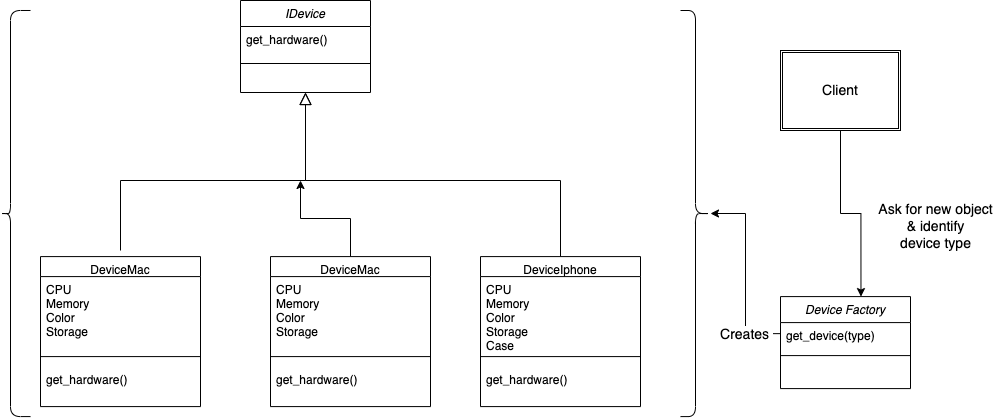

The diagram above was exported from draw.io. Its source (the exported page's mxGraphModel, read from the mxfile embedded in the PNG):
<mxGraphModel dx="2178" dy="923" grid="1" gridSize="10" guides="1" tooltips="1" connect="1" arrows="1" fold="1" page="1" pageScale="1" pageWidth="827" pageHeight="1169" math="0" shadow="0">
  <root>
    <mxCell id="WIyWlLk6GJQsqaUBKTNV-0" />
    <mxCell id="WIyWlLk6GJQsqaUBKTNV-1" parent="WIyWlLk6GJQsqaUBKTNV-0" />
    <mxCell id="B49xLeSMoBC_bOvT0dIs-0" style="edgeStyle=orthogonalEdgeStyle;rounded=0;orthogonalLoop=1;jettySize=auto;html=1;" parent="WIyWlLk6GJQsqaUBKTNV-1" source="zkfFHV4jXpPFQw0GAbJ--0" edge="1">
      <mxGeometry relative="1" as="geometry">
        <mxPoint x="-510" y="95.99999999999994" as="targetPoint" />
        <Array as="points">
          <mxPoint x="-510" y="86" />
          <mxPoint x="-510" y="86" />
        </Array>
      </mxGeometry>
    </mxCell>
    <mxCell id="zkfFHV4jXpPFQw0GAbJ--0" value="IDevice" style="swimlane;fontStyle=2;align=center;verticalAlign=top;childLayout=stackLayout;horizontal=1;startSize=26;horizontalStack=0;resizeParent=1;resizeLast=0;collapsible=1;marginBottom=0;rounded=0;shadow=0;strokeWidth=1;" parent="WIyWlLk6GJQsqaUBKTNV-1" vertex="1">
      <mxGeometry x="-570" y="50" width="130" height="92" as="geometry">
        <mxRectangle x="230" y="140" width="160" height="26" as="alternateBounds" />
      </mxGeometry>
    </mxCell>
    <mxCell id="zkfFHV4jXpPFQw0GAbJ--1" value="get_hardware()" style="text;align=left;verticalAlign=top;spacingLeft=4;spacingRight=4;overflow=hidden;rotatable=0;points=[[0,0.5],[1,0.5]];portConstraint=eastwest;" parent="zkfFHV4jXpPFQw0GAbJ--0" vertex="1">
      <mxGeometry y="26" width="130" height="26" as="geometry" />
    </mxCell>
    <mxCell id="zkfFHV4jXpPFQw0GAbJ--4" value="" style="line;html=1;strokeWidth=1;align=left;verticalAlign=middle;spacingTop=-1;spacingLeft=3;spacingRight=3;rotatable=0;labelPosition=right;points=[];portConstraint=eastwest;" parent="zkfFHV4jXpPFQw0GAbJ--0" vertex="1">
      <mxGeometry y="52" width="130" height="22" as="geometry" />
    </mxCell>
    <mxCell id="zkfFHV4jXpPFQw0GAbJ--6" value="DeviceMac" style="swimlane;fontStyle=0;align=center;verticalAlign=top;childLayout=stackLayout;horizontal=1;startSize=20;horizontalStack=0;resizeParent=1;resizeLast=0;collapsible=1;marginBottom=0;rounded=0;shadow=0;strokeWidth=1;" parent="WIyWlLk6GJQsqaUBKTNV-1" vertex="1">
      <mxGeometry x="-770" y="306.09" width="160" height="150" as="geometry">
        <mxRectangle x="130" y="380" width="160" height="26" as="alternateBounds" />
      </mxGeometry>
    </mxCell>
    <mxCell id="zkfFHV4jXpPFQw0GAbJ--8" value="CPU&#10;Memory&#10;Color&#10;Storage&#10;" style="text;align=left;verticalAlign=top;spacingLeft=4;spacingRight=4;overflow=hidden;rotatable=0;points=[[0,0.5],[1,0.5]];portConstraint=eastwest;rounded=0;shadow=0;html=0;" parent="zkfFHV4jXpPFQw0GAbJ--6" vertex="1">
      <mxGeometry y="20" width="160" height="70" as="geometry" />
    </mxCell>
    <mxCell id="zkfFHV4jXpPFQw0GAbJ--9" value="" style="line;html=1;strokeWidth=1;align=left;verticalAlign=middle;spacingTop=-1;spacingLeft=3;spacingRight=3;rotatable=0;labelPosition=right;points=[];portConstraint=eastwest;" parent="zkfFHV4jXpPFQw0GAbJ--6" vertex="1">
      <mxGeometry y="90" width="160" height="20" as="geometry" />
    </mxCell>
    <mxCell id="zkfFHV4jXpPFQw0GAbJ--10" value="get_hardware()" style="text;align=left;verticalAlign=top;spacingLeft=4;spacingRight=4;overflow=hidden;rotatable=0;points=[[0,0.5],[1,0.5]];portConstraint=eastwest;fontStyle=0" parent="zkfFHV4jXpPFQw0GAbJ--6" vertex="1">
      <mxGeometry y="110" width="160" height="30" as="geometry" />
    </mxCell>
    <mxCell id="zkfFHV4jXpPFQw0GAbJ--12" value="" style="endArrow=block;endSize=10;endFill=0;shadow=0;strokeWidth=1;rounded=0;edgeStyle=elbowEdgeStyle;elbow=vertical;" parent="WIyWlLk6GJQsqaUBKTNV-1" target="zkfFHV4jXpPFQw0GAbJ--0" edge="1">
      <mxGeometry width="160" relative="1" as="geometry">
        <mxPoint x="-690" y="300" as="sourcePoint" />
        <mxPoint x="-680" y="269" as="targetPoint" />
        <Array as="points">
          <mxPoint x="-505" y="230" />
          <mxPoint x="-520" y="240" />
          <mxPoint x="-505" y="230" />
          <mxPoint x="-505" y="240" />
          <mxPoint x="-540" y="230" />
          <mxPoint x="-710" y="230" />
          <mxPoint x="-505" y="230" />
          <mxPoint x="-710" y="230" />
          <mxPoint x="-505" y="236.09" />
          <mxPoint x="-505" y="196.09" />
          <mxPoint x="-570" y="266.09000000000003" />
        </Array>
      </mxGeometry>
    </mxCell>
    <mxCell id="zkfFHV4jXpPFQw0GAbJ--16" value="" style="endArrow=block;endSize=10;endFill=0;shadow=0;strokeWidth=1;rounded=0;edgeStyle=elbowEdgeStyle;elbow=vertical;exitX=0.5;exitY=0;exitDx=0;exitDy=0;" parent="WIyWlLk6GJQsqaUBKTNV-1" source="B49xLeSMoBC_bOvT0dIs-1" target="zkfFHV4jXpPFQw0GAbJ--0" edge="1">
      <mxGeometry width="160" relative="1" as="geometry">
        <mxPoint x="-300" y="426" as="sourcePoint" />
        <mxPoint x="-570" y="337" as="targetPoint" />
        <Array as="points">
          <mxPoint x="-505" y="230" />
          <mxPoint x="-505" y="240" />
          <mxPoint x="-320" y="230" />
          <mxPoint x="-360" y="230" />
          <mxPoint x="-505" y="236.09" />
          <mxPoint x="-505" y="256.09000000000003" />
          <mxPoint x="-505" y="246.09000000000003" />
          <mxPoint x="-400" y="226.09" />
          <mxPoint x="-460" y="276.09000000000003" />
          <mxPoint x="-510" y="276.09000000000003" />
        </Array>
      </mxGeometry>
    </mxCell>
    <mxCell id="B49xLeSMoBC_bOvT0dIs-1" value="DeviceIphone" style="swimlane;fontStyle=0;align=center;verticalAlign=top;childLayout=stackLayout;horizontal=1;startSize=20;horizontalStack=0;resizeParent=1;resizeLast=0;collapsible=1;marginBottom=0;rounded=0;shadow=0;strokeWidth=1;" parent="WIyWlLk6GJQsqaUBKTNV-1" vertex="1">
      <mxGeometry x="-330" y="306.09000000000003" width="160" height="150" as="geometry">
        <mxRectangle x="130" y="380" width="160" height="26" as="alternateBounds" />
      </mxGeometry>
    </mxCell>
    <mxCell id="B49xLeSMoBC_bOvT0dIs-2" value="CPU&#10;Memory&#10;Color&#10;Storage&#10;Case&#10;" style="text;align=left;verticalAlign=top;spacingLeft=4;spacingRight=4;overflow=hidden;rotatable=0;points=[[0,0.5],[1,0.5]];portConstraint=eastwest;rounded=0;shadow=0;html=0;" parent="B49xLeSMoBC_bOvT0dIs-1" vertex="1">
      <mxGeometry y="20" width="160" height="70" as="geometry" />
    </mxCell>
    <mxCell id="B49xLeSMoBC_bOvT0dIs-3" value="" style="line;html=1;strokeWidth=1;align=left;verticalAlign=middle;spacingTop=-1;spacingLeft=3;spacingRight=3;rotatable=0;labelPosition=right;points=[];portConstraint=eastwest;" parent="B49xLeSMoBC_bOvT0dIs-1" vertex="1">
      <mxGeometry y="90" width="160" height="20" as="geometry" />
    </mxCell>
    <mxCell id="B49xLeSMoBC_bOvT0dIs-4" value="get_hardware()" style="text;align=left;verticalAlign=top;spacingLeft=4;spacingRight=4;overflow=hidden;rotatable=0;points=[[0,0.5],[1,0.5]];portConstraint=eastwest;fontStyle=0" parent="B49xLeSMoBC_bOvT0dIs-1" vertex="1">
      <mxGeometry y="110" width="160" height="30" as="geometry" />
    </mxCell>
    <mxCell id="B49xLeSMoBC_bOvT0dIs-14" style="edgeStyle=orthogonalEdgeStyle;rounded=0;orthogonalLoop=1;jettySize=auto;html=1;entryX=0.619;entryY=0;entryDx=0;entryDy=0;entryPerimeter=0;fontSize=14;fontColor=none;" parent="WIyWlLk6GJQsqaUBKTNV-1" source="B49xLeSMoBC_bOvT0dIs-8" target="B49xLeSMoBC_bOvT0dIs-9" edge="1">
      <mxGeometry relative="1" as="geometry" />
    </mxCell>
    <mxCell id="B49xLeSMoBC_bOvT0dIs-8" value="&lt;font style=&quot;font-size: 14px;&quot;&gt;Client&lt;/font&gt;" style="shape=ext;double=1;rounded=0;whiteSpace=wrap;html=1;labelBackgroundColor=none;fontColor=none;" parent="WIyWlLk6GJQsqaUBKTNV-1" vertex="1">
      <mxGeometry x="-30" y="100" width="120" height="80" as="geometry" />
    </mxCell>
    <mxCell id="B49xLeSMoBC_bOvT0dIs-9" value="Device Factory" style="swimlane;fontStyle=2;align=center;verticalAlign=top;childLayout=stackLayout;horizontal=1;startSize=26;horizontalStack=0;resizeParent=1;resizeLast=0;collapsible=1;marginBottom=0;rounded=0;shadow=0;strokeWidth=1;" parent="WIyWlLk6GJQsqaUBKTNV-1" vertex="1">
      <mxGeometry x="-30" y="346.09000000000003" width="130" height="92" as="geometry">
        <mxRectangle x="230" y="140" width="160" height="26" as="alternateBounds" />
      </mxGeometry>
    </mxCell>
    <mxCell id="B49xLeSMoBC_bOvT0dIs-10" value="get_device(type)" style="text;align=left;verticalAlign=top;spacingLeft=4;spacingRight=4;overflow=hidden;rotatable=0;points=[[0,0.5],[1,0.5]];portConstraint=eastwest;" parent="B49xLeSMoBC_bOvT0dIs-9" vertex="1">
      <mxGeometry y="26" width="130" height="22" as="geometry" />
    </mxCell>
    <mxCell id="B49xLeSMoBC_bOvT0dIs-11" value="" style="line;html=1;strokeWidth=1;align=left;verticalAlign=middle;spacingTop=-1;spacingLeft=3;spacingRight=3;rotatable=0;labelPosition=right;points=[];portConstraint=eastwest;" parent="B49xLeSMoBC_bOvT0dIs-9" vertex="1">
      <mxGeometry y="48" width="130" height="22" as="geometry" />
    </mxCell>
    <mxCell id="B49xLeSMoBC_bOvT0dIs-12" value="" style="shape=curlyBracket;whiteSpace=wrap;html=1;rounded=1;flipH=1;labelBackgroundColor=none;fontSize=19;fontColor=none;" parent="WIyWlLk6GJQsqaUBKTNV-1" vertex="1">
      <mxGeometry x="-130" y="60" width="30" height="406.09" as="geometry" />
    </mxCell>
    <mxCell id="B49xLeSMoBC_bOvT0dIs-13" value="" style="shape=curlyBracket;whiteSpace=wrap;html=1;rounded=1;flipH=1;labelBackgroundColor=none;fontSize=19;fontColor=none;size=0.3333333333333333;rotation=-180;" parent="WIyWlLk6GJQsqaUBKTNV-1" vertex="1">
      <mxGeometry x="-810" y="60" width="30" height="406.09" as="geometry" />
    </mxCell>
    <mxCell id="B49xLeSMoBC_bOvT0dIs-15" value="Ask for new object&lt;br&gt;&amp;nbsp;&amp;amp; identify &lt;br&gt;device type" style="text;html=1;align=center;verticalAlign=middle;resizable=0;points=[];autosize=1;strokeColor=none;fillColor=none;fontSize=14;fontColor=none;" parent="WIyWlLk6GJQsqaUBKTNV-1" vertex="1">
      <mxGeometry x="60" y="246.09000000000003" width="130" height="60" as="geometry" />
    </mxCell>
    <mxCell id="B49xLeSMoBC_bOvT0dIs-16" style="edgeStyle=orthogonalEdgeStyle;rounded=0;orthogonalLoop=1;jettySize=auto;html=1;fontSize=14;fontColor=none;" parent="WIyWlLk6GJQsqaUBKTNV-1" source="B49xLeSMoBC_bOvT0dIs-10" target="B49xLeSMoBC_bOvT0dIs-12" edge="1">
      <mxGeometry relative="1" as="geometry" />
    </mxCell>
    <mxCell id="B49xLeSMoBC_bOvT0dIs-17" value="Creates&amp;nbsp;" style="edgeLabel;html=1;align=center;verticalAlign=middle;resizable=0;points=[];fontSize=14;fontColor=none;" parent="B49xLeSMoBC_bOvT0dIs-16" vertex="1" connectable="0">
      <mxGeometry x="-0.7548" y="-1" relative="1" as="geometry">
        <mxPoint x="-12" y="1" as="offset" />
      </mxGeometry>
    </mxCell>
    <mxCell id="yGnbwjlRQohGbOeYDSzw-5" style="edgeStyle=orthogonalEdgeStyle;rounded=0;orthogonalLoop=1;jettySize=auto;html=1;exitX=0.5;exitY=0;exitDx=0;exitDy=0;" edge="1" parent="WIyWlLk6GJQsqaUBKTNV-1" source="yGnbwjlRQohGbOeYDSzw-0">
      <mxGeometry relative="1" as="geometry">
        <mxPoint x="-510" y="230" as="targetPoint" />
      </mxGeometry>
    </mxCell>
    <mxCell id="yGnbwjlRQohGbOeYDSzw-0" value="DeviceMac" style="swimlane;fontStyle=0;align=center;verticalAlign=top;childLayout=stackLayout;horizontal=1;startSize=20;horizontalStack=0;resizeParent=1;resizeLast=0;collapsible=1;marginBottom=0;rounded=0;shadow=0;strokeWidth=1;" vertex="1" parent="WIyWlLk6GJQsqaUBKTNV-1">
      <mxGeometry x="-540" y="306.09000000000003" width="160" height="150" as="geometry">
        <mxRectangle x="130" y="380" width="160" height="26" as="alternateBounds" />
      </mxGeometry>
    </mxCell>
    <mxCell id="yGnbwjlRQohGbOeYDSzw-1" value="CPU&#10;Memory&#10;Color&#10;Storage&#10;" style="text;align=left;verticalAlign=top;spacingLeft=4;spacingRight=4;overflow=hidden;rotatable=0;points=[[0,0.5],[1,0.5]];portConstraint=eastwest;rounded=0;shadow=0;html=0;" vertex="1" parent="yGnbwjlRQohGbOeYDSzw-0">
      <mxGeometry y="20" width="160" height="70" as="geometry" />
    </mxCell>
    <mxCell id="yGnbwjlRQohGbOeYDSzw-2" value="" style="line;html=1;strokeWidth=1;align=left;verticalAlign=middle;spacingTop=-1;spacingLeft=3;spacingRight=3;rotatable=0;labelPosition=right;points=[];portConstraint=eastwest;" vertex="1" parent="yGnbwjlRQohGbOeYDSzw-0">
      <mxGeometry y="90" width="160" height="20" as="geometry" />
    </mxCell>
    <mxCell id="yGnbwjlRQohGbOeYDSzw-3" value="get_hardware()" style="text;align=left;verticalAlign=top;spacingLeft=4;spacingRight=4;overflow=hidden;rotatable=0;points=[[0,0.5],[1,0.5]];portConstraint=eastwest;fontStyle=0" vertex="1" parent="yGnbwjlRQohGbOeYDSzw-0">
      <mxGeometry y="110" width="160" height="30" as="geometry" />
    </mxCell>
  </root>
</mxGraphModel>